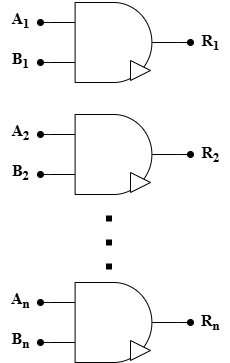

The diagram above was exported from draw.io. Its source (the exported page's mxGraphModel, read from the mxfile embedded in the PNG):
<mxGraphModel dx="2066" dy="1143" grid="1" gridSize="10" guides="1" tooltips="1" connect="1" arrows="1" fold="1" page="1" pageScale="1" pageWidth="827" pageHeight="1169" math="0" shadow="0">
  <root>
    <mxCell id="0" />
    <mxCell id="1" parent="0" />
    <mxCell id="x8gL5N4HgBvFlIuv0v5o-5" style="edgeStyle=orthogonalEdgeStyle;rounded=0;orthogonalLoop=1;jettySize=auto;html=1;exitX=0;exitY=0.75;exitDx=0;exitDy=0;exitPerimeter=0;endArrow=oval;endFill=1;" edge="1" parent="1" source="x8gL5N4HgBvFlIuv0v5o-1">
      <mxGeometry relative="1" as="geometry">
        <mxPoint x="90" y="92" as="targetPoint" />
      </mxGeometry>
    </mxCell>
    <mxCell id="x8gL5N4HgBvFlIuv0v5o-6" style="edgeStyle=orthogonalEdgeStyle;rounded=0;orthogonalLoop=1;jettySize=auto;html=1;exitX=0;exitY=0.25;exitDx=0;exitDy=0;exitPerimeter=0;endArrow=oval;endFill=1;" edge="1" parent="1" source="x8gL5N4HgBvFlIuv0v5o-1">
      <mxGeometry relative="1" as="geometry">
        <mxPoint x="90" y="52" as="targetPoint" />
      </mxGeometry>
    </mxCell>
    <mxCell id="x8gL5N4HgBvFlIuv0v5o-7" style="edgeStyle=orthogonalEdgeStyle;rounded=0;orthogonalLoop=1;jettySize=auto;html=1;exitX=1;exitY=0.5;exitDx=0;exitDy=0;exitPerimeter=0;endArrow=oval;endFill=1;" edge="1" parent="1" source="x8gL5N4HgBvFlIuv0v5o-1">
      <mxGeometry relative="1" as="geometry">
        <mxPoint x="240" y="72" as="targetPoint" />
      </mxGeometry>
    </mxCell>
    <mxCell id="x8gL5N4HgBvFlIuv0v5o-1" value="" style="verticalLabelPosition=bottom;shadow=0;dashed=0;align=center;html=1;verticalAlign=top;shape=mxgraph.electrical.logic_gates.logic_gate;operation=and;" vertex="1" parent="1">
      <mxGeometry x="99" y="32" width="128" height="80" as="geometry" />
    </mxCell>
    <mxCell id="x8gL5N4HgBvFlIuv0v5o-2" value="" style="triangle;whiteSpace=wrap;html=1;" vertex="1" parent="1">
      <mxGeometry x="180" y="90" width="20" height="20" as="geometry" />
    </mxCell>
    <mxCell id="x8gL5N4HgBvFlIuv0v5o-3" value="&lt;font face=&quot;Times New Roman&quot;&gt;A&lt;sub&gt;1&lt;/sub&gt;&lt;/font&gt;" style="text;html=1;align=center;verticalAlign=middle;resizable=0;points=[];autosize=1;strokeColor=none;fillColor=none;fontSize=16;fontStyle=1" vertex="1" parent="1">
      <mxGeometry x="50" y="30" width="40" height="40" as="geometry" />
    </mxCell>
    <mxCell id="x8gL5N4HgBvFlIuv0v5o-4" value="&lt;font face=&quot;Times New Roman&quot;&gt;B&lt;sub&gt;1&lt;/sub&gt;&lt;/font&gt;" style="text;html=1;align=center;verticalAlign=middle;resizable=0;points=[];autosize=1;strokeColor=none;fillColor=none;fontSize=16;fontStyle=1" vertex="1" parent="1">
      <mxGeometry x="50" y="70" width="40" height="40" as="geometry" />
    </mxCell>
    <mxCell id="x8gL5N4HgBvFlIuv0v5o-10" value="&lt;font face=&quot;Times New Roman&quot;&gt;R&lt;sub&gt;1&lt;/sub&gt;&lt;/font&gt;" style="text;html=1;align=center;verticalAlign=middle;resizable=0;points=[];autosize=1;strokeColor=none;fillColor=none;fontSize=16;fontStyle=1" vertex="1" parent="1">
      <mxGeometry x="240" y="52" width="40" height="40" as="geometry" />
    </mxCell>
    <mxCell id="x8gL5N4HgBvFlIuv0v5o-11" style="edgeStyle=orthogonalEdgeStyle;rounded=0;orthogonalLoop=1;jettySize=auto;html=1;exitX=0;exitY=0.75;exitDx=0;exitDy=0;exitPerimeter=0;endArrow=oval;endFill=1;" edge="1" parent="1" source="x8gL5N4HgBvFlIuv0v5o-14">
      <mxGeometry relative="1" as="geometry">
        <mxPoint x="90" y="204" as="targetPoint" />
      </mxGeometry>
    </mxCell>
    <mxCell id="x8gL5N4HgBvFlIuv0v5o-12" style="edgeStyle=orthogonalEdgeStyle;rounded=0;orthogonalLoop=1;jettySize=auto;html=1;exitX=0;exitY=0.25;exitDx=0;exitDy=0;exitPerimeter=0;endArrow=oval;endFill=1;" edge="1" parent="1" source="x8gL5N4HgBvFlIuv0v5o-14">
      <mxGeometry relative="1" as="geometry">
        <mxPoint x="90" y="164" as="targetPoint" />
      </mxGeometry>
    </mxCell>
    <mxCell id="x8gL5N4HgBvFlIuv0v5o-13" style="edgeStyle=orthogonalEdgeStyle;rounded=0;orthogonalLoop=1;jettySize=auto;html=1;exitX=1;exitY=0.5;exitDx=0;exitDy=0;exitPerimeter=0;endArrow=oval;endFill=1;" edge="1" parent="1" source="x8gL5N4HgBvFlIuv0v5o-14">
      <mxGeometry relative="1" as="geometry">
        <mxPoint x="240" y="184" as="targetPoint" />
      </mxGeometry>
    </mxCell>
    <mxCell id="x8gL5N4HgBvFlIuv0v5o-14" value="" style="verticalLabelPosition=bottom;shadow=0;dashed=0;align=center;html=1;verticalAlign=top;shape=mxgraph.electrical.logic_gates.logic_gate;operation=and;" vertex="1" parent="1">
      <mxGeometry x="99" y="144" width="128" height="80" as="geometry" />
    </mxCell>
    <mxCell id="x8gL5N4HgBvFlIuv0v5o-15" value="" style="triangle;whiteSpace=wrap;html=1;" vertex="1" parent="1">
      <mxGeometry x="180" y="202" width="20" height="20" as="geometry" />
    </mxCell>
    <mxCell id="x8gL5N4HgBvFlIuv0v5o-16" value="&lt;font face=&quot;Times New Roman&quot;&gt;A&lt;sub style=&quot;&quot;&gt;&lt;font style=&quot;font-size: 13px;&quot;&gt;2&lt;/font&gt;&lt;/sub&gt;&lt;/font&gt;" style="text;html=1;align=center;verticalAlign=middle;resizable=0;points=[];autosize=1;strokeColor=none;fillColor=none;fontSize=16;fontStyle=1" vertex="1" parent="1">
      <mxGeometry x="50" y="142" width="40" height="40" as="geometry" />
    </mxCell>
    <mxCell id="x8gL5N4HgBvFlIuv0v5o-17" value="&lt;font face=&quot;Times New Roman&quot;&gt;B&lt;sub style=&quot;&quot;&gt;&lt;font style=&quot;font-size: 13px;&quot;&gt;2&lt;/font&gt;&lt;/sub&gt;&lt;/font&gt;" style="text;html=1;align=center;verticalAlign=middle;resizable=0;points=[];autosize=1;strokeColor=none;fillColor=none;fontSize=16;fontStyle=1" vertex="1" parent="1">
      <mxGeometry x="50" y="182" width="40" height="40" as="geometry" />
    </mxCell>
    <mxCell id="x8gL5N4HgBvFlIuv0v5o-18" value="&lt;font face=&quot;Times New Roman&quot;&gt;R&lt;sub&gt;2&lt;/sub&gt;&lt;/font&gt;" style="text;html=1;align=center;verticalAlign=middle;resizable=0;points=[];autosize=1;strokeColor=none;fillColor=none;fontSize=16;fontStyle=1" vertex="1" parent="1">
      <mxGeometry x="240" y="164" width="40" height="40" as="geometry" />
    </mxCell>
    <mxCell id="x8gL5N4HgBvFlIuv0v5o-19" value="" style="endArrow=none;dashed=1;html=1;dashPattern=1 3;strokeWidth=6;rounded=0;" edge="1" parent="1">
      <mxGeometry width="50" height="50" relative="1" as="geometry">
        <mxPoint x="158.5" y="299" as="sourcePoint" />
        <mxPoint x="158.5" y="239" as="targetPoint" />
      </mxGeometry>
    </mxCell>
    <mxCell id="x8gL5N4HgBvFlIuv0v5o-20" style="edgeStyle=orthogonalEdgeStyle;rounded=0;orthogonalLoop=1;jettySize=auto;html=1;exitX=0;exitY=0.75;exitDx=0;exitDy=0;exitPerimeter=0;endArrow=oval;endFill=1;" edge="1" parent="1" source="x8gL5N4HgBvFlIuv0v5o-23">
      <mxGeometry relative="1" as="geometry">
        <mxPoint x="90" y="372" as="targetPoint" />
      </mxGeometry>
    </mxCell>
    <mxCell id="x8gL5N4HgBvFlIuv0v5o-21" style="edgeStyle=orthogonalEdgeStyle;rounded=0;orthogonalLoop=1;jettySize=auto;html=1;exitX=0;exitY=0.25;exitDx=0;exitDy=0;exitPerimeter=0;endArrow=oval;endFill=1;" edge="1" parent="1" source="x8gL5N4HgBvFlIuv0v5o-23">
      <mxGeometry relative="1" as="geometry">
        <mxPoint x="90" y="332" as="targetPoint" />
      </mxGeometry>
    </mxCell>
    <mxCell id="x8gL5N4HgBvFlIuv0v5o-22" style="edgeStyle=orthogonalEdgeStyle;rounded=0;orthogonalLoop=1;jettySize=auto;html=1;exitX=1;exitY=0.5;exitDx=0;exitDy=0;exitPerimeter=0;endArrow=oval;endFill=1;" edge="1" parent="1" source="x8gL5N4HgBvFlIuv0v5o-23">
      <mxGeometry relative="1" as="geometry">
        <mxPoint x="240" y="352" as="targetPoint" />
      </mxGeometry>
    </mxCell>
    <mxCell id="x8gL5N4HgBvFlIuv0v5o-23" value="" style="verticalLabelPosition=bottom;shadow=0;dashed=0;align=center;html=1;verticalAlign=top;shape=mxgraph.electrical.logic_gates.logic_gate;operation=and;" vertex="1" parent="1">
      <mxGeometry x="99" y="312" width="128" height="80" as="geometry" />
    </mxCell>
    <mxCell id="x8gL5N4HgBvFlIuv0v5o-24" value="" style="triangle;whiteSpace=wrap;html=1;" vertex="1" parent="1">
      <mxGeometry x="180" y="370" width="20" height="20" as="geometry" />
    </mxCell>
    <mxCell id="x8gL5N4HgBvFlIuv0v5o-25" value="&lt;font face=&quot;Times New Roman&quot;&gt;A&lt;sub&gt;n&lt;/sub&gt;&lt;/font&gt;" style="text;html=1;align=center;verticalAlign=middle;resizable=0;points=[];autosize=1;strokeColor=none;fillColor=none;fontSize=16;fontStyle=1" vertex="1" parent="1">
      <mxGeometry x="50" y="310" width="40" height="40" as="geometry" />
    </mxCell>
    <mxCell id="x8gL5N4HgBvFlIuv0v5o-26" value="&lt;font face=&quot;Times New Roman&quot;&gt;B&lt;sub&gt;n&lt;/sub&gt;&lt;/font&gt;" style="text;html=1;align=center;verticalAlign=middle;resizable=0;points=[];autosize=1;strokeColor=none;fillColor=none;fontSize=16;fontStyle=1" vertex="1" parent="1">
      <mxGeometry x="50" y="350" width="40" height="40" as="geometry" />
    </mxCell>
    <mxCell id="x8gL5N4HgBvFlIuv0v5o-27" value="&lt;font face=&quot;Times New Roman&quot;&gt;R&lt;sub&gt;n&lt;/sub&gt;&lt;/font&gt;" style="text;html=1;align=center;verticalAlign=middle;resizable=0;points=[];autosize=1;strokeColor=none;fillColor=none;fontSize=16;fontStyle=1" vertex="1" parent="1">
      <mxGeometry x="240" y="332" width="40" height="40" as="geometry" />
    </mxCell>
  </root>
</mxGraphModel>